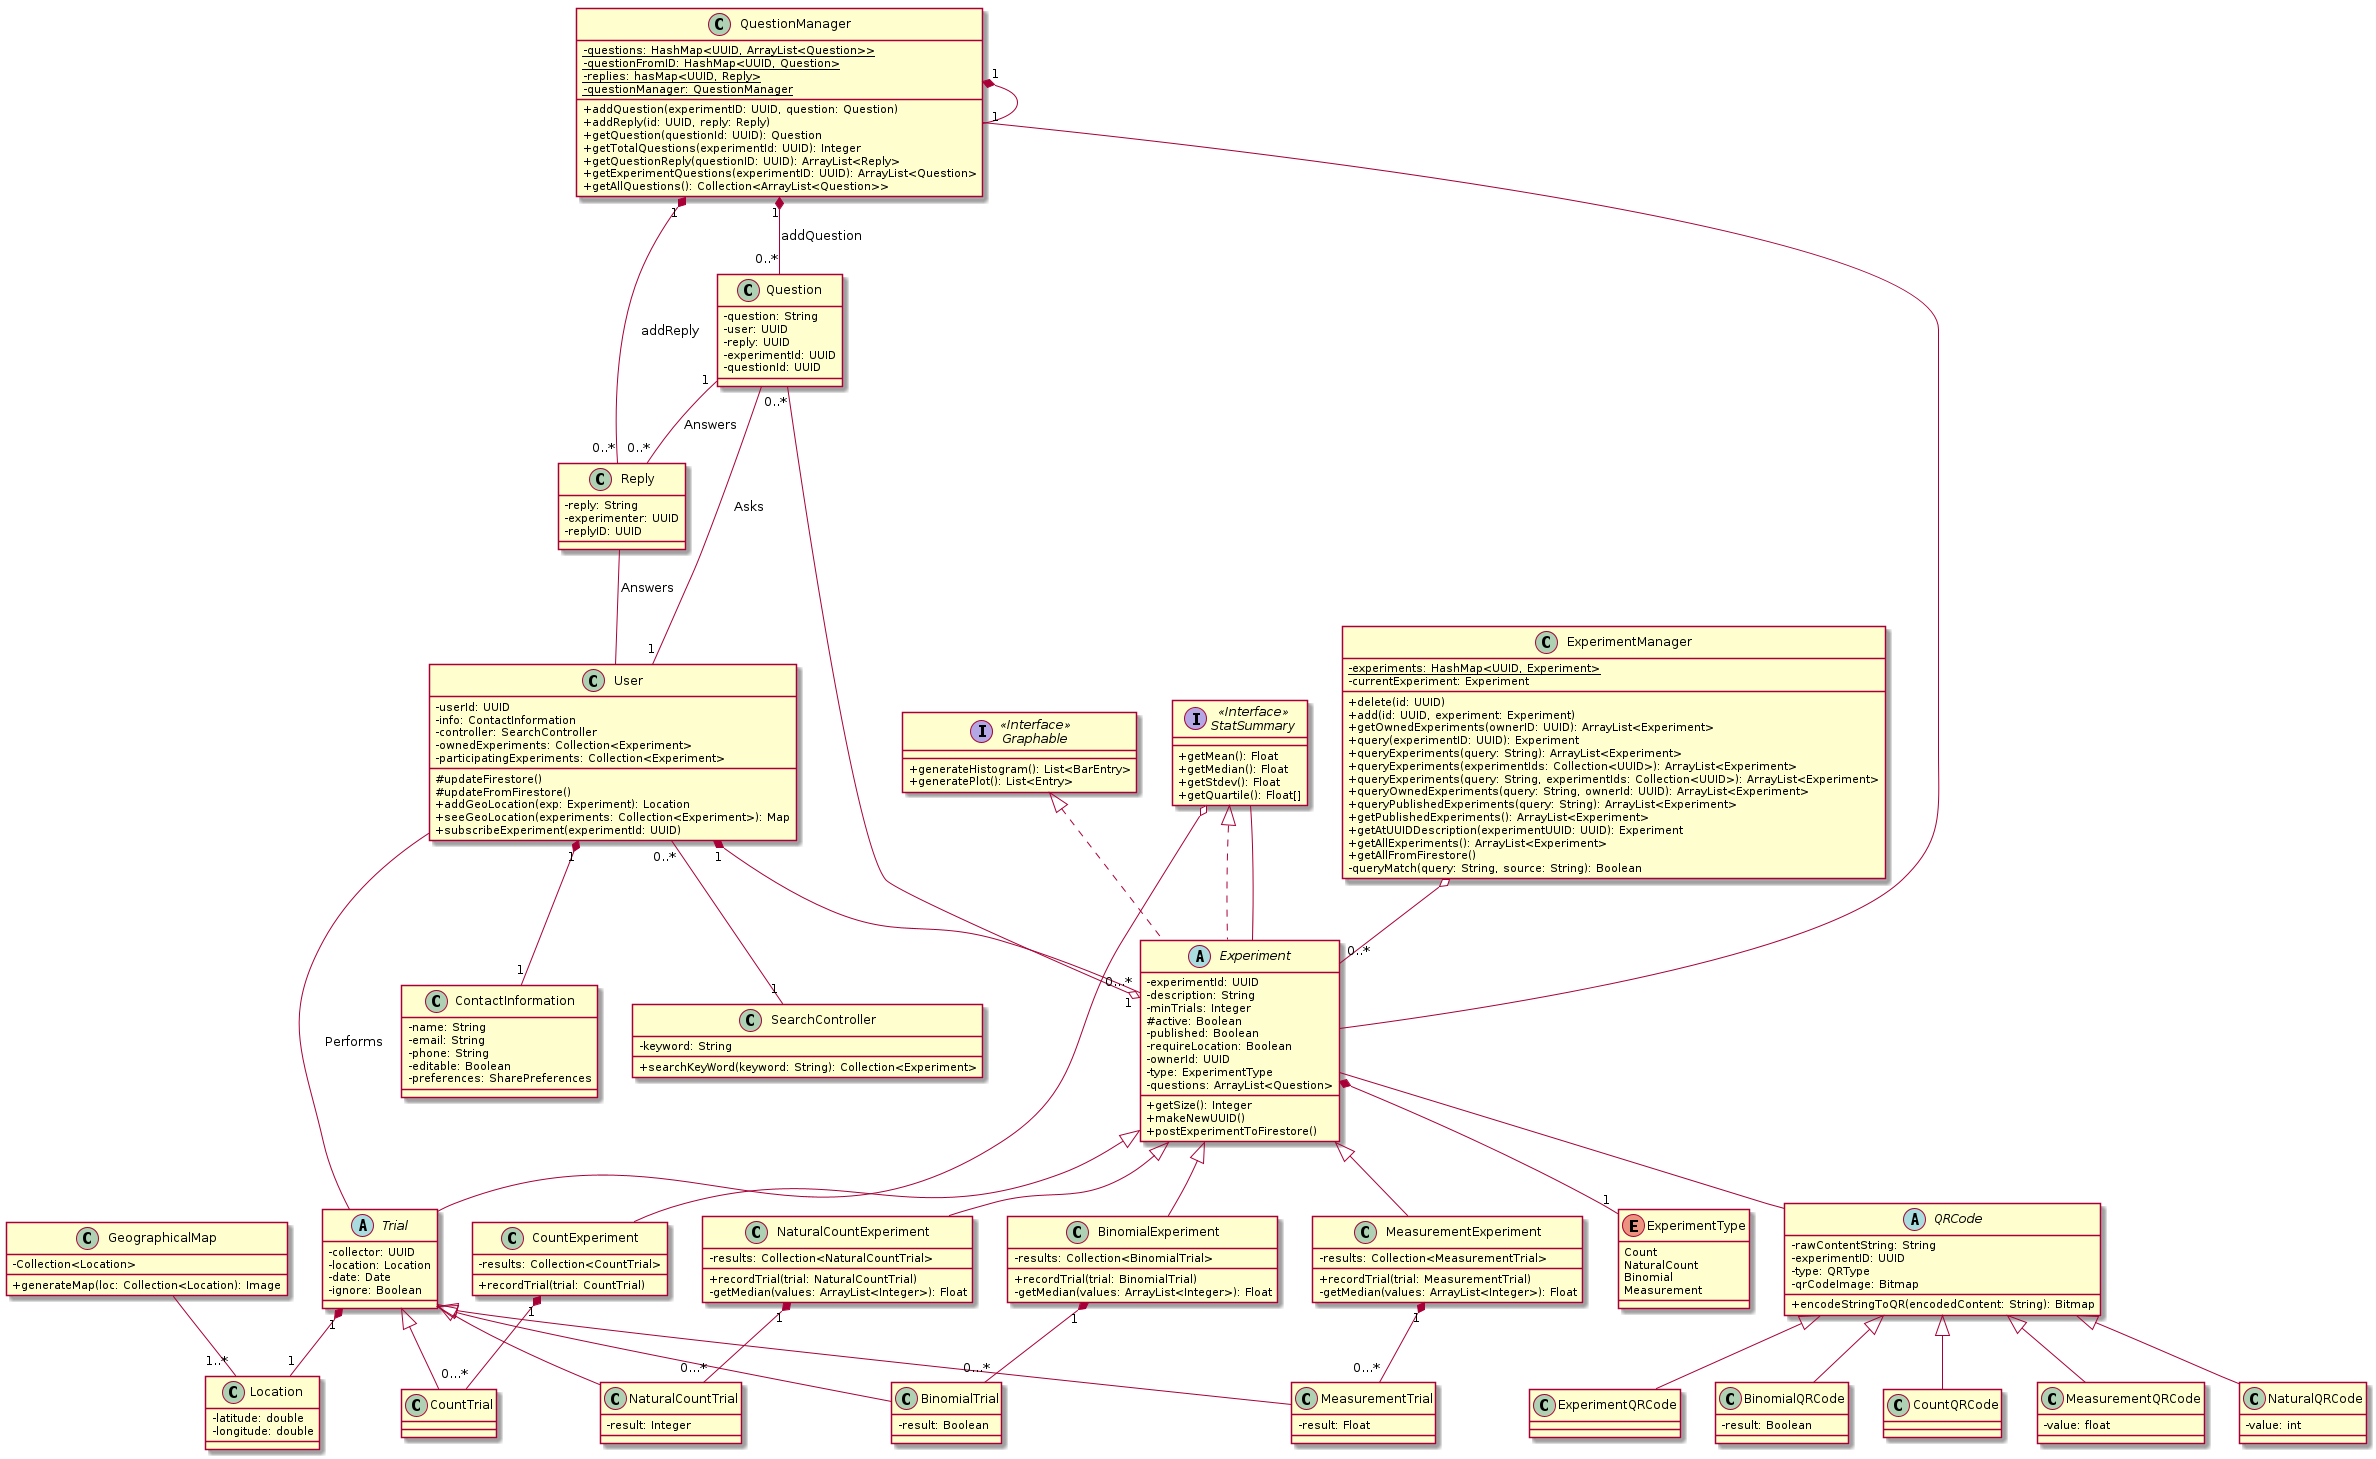

The diagram above was rendered by PlantUML. Its source (embedded in the PNG):
@startuml UML
skinparam classAttributeIconSize 0

class User {
    -userId: UUID
    -info: ContactInformation
    -controller: SearchController
    -ownedExperiments: Collection<Experiment>
    -participatingExperiments: Collection<Experiment>
    #updateFirestore()
    #updateFromFirestore()
    +addGeoLocation(exp: Experiment): Location
    +seeGeoLocation(experiments: Collection<Experiment>): Map
    +subscribeExperiment(experimentId: UUID)
}


class ExperimentManager{
   - {static} experiments: HashMap<UUID, Experiment> 
   - currentExperiment: Experiment 

   + delete(id: UUID)
   + add(id: UUID, experiment: Experiment)
   + getOwnedExperiments(ownerID: UUID): ArrayList<Experiment> 
   + query(experimentID: UUID): Experiment 
   + queryExperiments(query: String): ArrayList<Experiment> 
   + queryExperiments(experimentIds: Collection<UUID>): ArrayList<Experiment>
   + queryExperiments(query: String, experimentIds: Collection<UUID>): ArrayList<Experiment>
   + queryOwnedExperiments(query: String, ownerId: UUID): ArrayList<Experiment>
   + queryPublishedExperiments(query: String): ArrayList<Experiment>
   + getPublishedExperiments(): ArrayList<Experiment>
   + getAtUUIDDescription(experimentUUID: UUID): Experiment
   + getAllExperiments(): ArrayList<Experiment> 
   + getAllFromFirestore()
   - queryMatch(query: String, source: String): Boolean
}

ExperimentManager o-- "0..*" Experiment

class Question {
    -question: String
    -user: UUID
    -reply: UUID
    -experimentId: UUID
    -questionId: UUID
}

Question -- "1" User: Asks
Question "1" -- "0..*" Reply: Answers
Question "0..*" --o "1" Experiment

class Reply {
    -reply: String
    -experimenter: UUID
    -replyID: UUID
}

Reply -- User: Answers

class QuestionManager{
    - {static} questions: HashMap<UUID, ArrayList<Question>>
    - {static} questionFromID: HashMap<UUID, Question>
    - {static} replies: hasMap<UUID, Reply>
    - {static} questionManager: QuestionManager

    + addQuestion(experimentID: UUID, question: Question)
    + addReply(id: UUID, reply: Reply)
    + getQuestion(questionId: UUID): Question
    + getTotalQuestions(experimentId: UUID): Integer
    + getQuestionReply(questionID: UUID): ArrayList<Reply>
    + getExperimentQuestions(experimentID: UUID): ArrayList<Question>
    + getAllQuestions(): Collection<ArrayList<Question>>
 
}

QuestionManager "1" *-- "1" QuestionManager
QuestionManager "1" *-- "0..*" Question: addQuestion
QuestionManager "1" *-- "0..*" Reply: addReply
QuestionManager -- Experiment

enum ExperimentType {
    Count
    NaturalCount
    Binomial
    Measurement
}

abstract class Experiment implements StatSummary, Graphable {
    -experimentId: UUID
    -description: String
    -minTrials: Integer
    #active: Boolean
    -published: Boolean
    -requireLocation: Boolean
    -ownerId: UUID
    -type: ExperimentType
    -questions: ArrayList<Question>
    +getSize(): Integer
    +makeNewUUID()
	+postExperimentToFirestore()
}



Experiment -- QRCode


class CountExperiment extends Experiment {
    -results: Collection<CountTrial>
    +recordTrial(trial: CountTrial)
}

class NaturalCountExperiment extends Experiment {
    -results: Collection<NaturalCountTrial>
    +recordTrial(trial: NaturalCountTrial)
    -getMedian(values: ArrayList<Integer>): Float
}

class BinomialExperiment extends Experiment {
    -results: Collection<BinomialTrial>
    +recordTrial(trial: BinomialTrial)
    -getMedian(values: ArrayList<Integer>): Float
}

class MeasurementExperiment extends Experiment {
    -results: Collection<MeasurementTrial>
    +recordTrial(trial: MeasurementTrial)
    -getMedian(values: ArrayList<Integer>): Float

}

interface "StatSummary" as StatSummary <<Interface>> {
    +getMean(): Float
    +getMedian(): Float
    +getStdev(): Float
    +getQuartile(): Float[]
}

abstract class Trial {
    -collector: UUID
    -location: Location
    -date: Date
    -ignore: Boolean
}

class CountTrial extends Trial {
}

class NaturalCountTrial extends Trial {
    -result: Integer
}

class BinomialTrial extends Trial {
    -result: Boolean
}

class MeasurementTrial extends Trial {
    -result: Float
}

abstract class QRCode {
	- rawContentString: String
	- experimentID: UUID
	- type: QRType
	- qrCodeImage: Bitmap
	+ encodeStringToQR(encodedContent: String): Bitmap
}

class ExperimentQRCode extends QRCode {}

class BinomialQRCode extends QRCode{
    - result: Boolean
}

class CountQRCode extends QRCode{}

class MeasurementQRCode extends QRCode{
    -value: float
}

class NaturalQRCode extends QRCode{
    -value: int
}

class Location {
  -latitude: double
  -longitude: double
}

class GeographicalMap{
 -Collection<Location>
 +generateMap(loc: Collection<Location): Image
}

GeographicalMap -- "1..*" Location


interface "Graphable" as Graphable <<Interface>>> {
    +generateHistogram(): List<BarEntry>
    +generatePlot(): List<Entry>
}

class ContactInformation {
    -name: String
    -email: String
    -phone: String
    -editable: Boolean
    -preferences: SharePreferences
}

class SearchController {
    -keyword: String
    +searchKeyWord(keyword: String): Collection<Experiment>
}

User "1" *-- "1" ContactInformation
User "1" *-- "0...*" Experiment


CountExperiment "1" *-- "0...*" CountTrial


NaturalCountExperiment "1" *-- "0...*" NaturalCountTrial

BinomialExperiment "1" *-- "0...*" BinomialTrial

MeasurementExperiment "1" *-- "0...*" MeasurementTrial

User -- Trial: Performs
Trial "1" *-- "1" Location



Experiment *-- "1" ExperimentType


User "0..*" -- "1" SearchController



StatSummary -- Experiment


StatSummary o-- Trial



@enduml